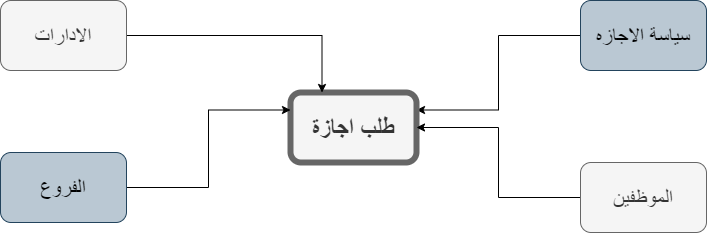

The diagram above was exported from draw.io. Its source (the exported page's mxGraphModel, read from the mxfile embedded in the PNG):
<mxGraphModel dx="852" dy="494" grid="1" gridSize="10" guides="1" tooltips="1" connect="1" arrows="1" fold="1" page="1" pageScale="1" pageWidth="1400" pageHeight="850" math="0" shadow="0">
  <root>
    <mxCell id="t3aKf-0om2A_PuR4RKVH-0" />
    <mxCell id="t3aKf-0om2A_PuR4RKVH-1" parent="t3aKf-0om2A_PuR4RKVH-0" />
    <mxCell id="t3aKf-0om2A_PuR4RKVH-2" style="edgeStyle=orthogonalEdgeStyle;rounded=0;orthogonalLoop=1;jettySize=auto;html=1;exitX=0;exitY=0.5;exitDx=0;exitDy=0;entryX=1;entryY=0.25;entryDx=0;entryDy=0;" edge="1" parent="t3aKf-0om2A_PuR4RKVH-1" source="t3aKf-0om2A_PuR4RKVH-6" target="t3aKf-0om2A_PuR4RKVH-4">
      <mxGeometry relative="1" as="geometry">
        <mxPoint x="735" y="320" as="sourcePoint" />
      </mxGeometry>
    </mxCell>
    <mxCell id="t3aKf-0om2A_PuR4RKVH-4" value="&lt;font&gt;&lt;b&gt;&lt;font style=&quot;font-size: 24px&quot;&gt;طلب اجازة&lt;/font&gt;&lt;/b&gt;&lt;br&gt;&lt;/font&gt;" style="rounded=1;whiteSpace=wrap;html=1;fillColor=#f5f5f5;strokeColor=#666666;fontColor=#333333;strokeWidth=6;" vertex="1" parent="t3aKf-0om2A_PuR4RKVH-1">
      <mxGeometry x="410" y="220" width="126" height="70" as="geometry" />
    </mxCell>
    <mxCell id="t3aKf-0om2A_PuR4RKVH-6" value="&lt;font style=&quot;font-size: 21px&quot;&gt;سياسة الاجازه&lt;br&gt;&lt;/font&gt;" style="rounded=1;whiteSpace=wrap;html=1;fillColor=#bac8d3;strokeColor=#23445d;" vertex="1" parent="t3aKf-0om2A_PuR4RKVH-1">
      <mxGeometry x="700" y="128" width="126" height="70" as="geometry" />
    </mxCell>
    <mxCell id="t3aKf-0om2A_PuR4RKVH-7" style="edgeStyle=orthogonalEdgeStyle;rounded=0;orthogonalLoop=1;jettySize=auto;html=1;entryX=0.25;entryY=0;entryDx=0;entryDy=0;" edge="1" parent="t3aKf-0om2A_PuR4RKVH-1" source="t3aKf-0om2A_PuR4RKVH-8" target="t3aKf-0om2A_PuR4RKVH-4">
      <mxGeometry relative="1" as="geometry" />
    </mxCell>
    <mxCell id="t3aKf-0om2A_PuR4RKVH-8" value="&lt;font style=&quot;font-size: 21px&quot;&gt;الادارات&lt;br&gt;&lt;/font&gt;" style="rounded=1;whiteSpace=wrap;html=1;fillColor=#f5f5f5;strokeColor=#666666;fontColor=#333333;" vertex="1" parent="t3aKf-0om2A_PuR4RKVH-1">
      <mxGeometry x="120" y="128" width="126" height="70" as="geometry" />
    </mxCell>
    <mxCell id="t3aKf-0om2A_PuR4RKVH-11" style="edgeStyle=orthogonalEdgeStyle;rounded=0;orthogonalLoop=1;jettySize=auto;html=1;entryX=0;entryY=0.25;entryDx=0;entryDy=0;" edge="1" parent="t3aKf-0om2A_PuR4RKVH-1" source="t3aKf-0om2A_PuR4RKVH-12" target="t3aKf-0om2A_PuR4RKVH-4">
      <mxGeometry relative="1" as="geometry" />
    </mxCell>
    <mxCell id="t3aKf-0om2A_PuR4RKVH-12" value="&lt;font style=&quot;font-size: 21px&quot;&gt;الفروع&lt;br&gt;&lt;/font&gt;" style="rounded=1;whiteSpace=wrap;html=1;fillColor=#bac8d3;strokeColor=#23445d;" vertex="1" parent="t3aKf-0om2A_PuR4RKVH-1">
      <mxGeometry x="120" y="280" width="126" height="70" as="geometry" />
    </mxCell>
    <mxCell id="t3aKf-0om2A_PuR4RKVH-15" style="edgeStyle=orthogonalEdgeStyle;rounded=0;orthogonalLoop=1;jettySize=auto;html=1;entryX=1;entryY=0.5;entryDx=0;entryDy=0;" edge="1" parent="t3aKf-0om2A_PuR4RKVH-1" source="t3aKf-0om2A_PuR4RKVH-14" target="t3aKf-0om2A_PuR4RKVH-4">
      <mxGeometry relative="1" as="geometry" />
    </mxCell>
    <mxCell id="t3aKf-0om2A_PuR4RKVH-14" value="&lt;font style=&quot;font-size: 21px&quot;&gt;الموظفين&lt;br&gt;&lt;/font&gt;" style="rounded=1;whiteSpace=wrap;html=1;fillColor=#f5f5f5;strokeColor=#666666;fontColor=#333333;" vertex="1" parent="t3aKf-0om2A_PuR4RKVH-1">
      <mxGeometry x="700" y="290" width="126" height="70" as="geometry" />
    </mxCell>
  </root>
</mxGraphModel>